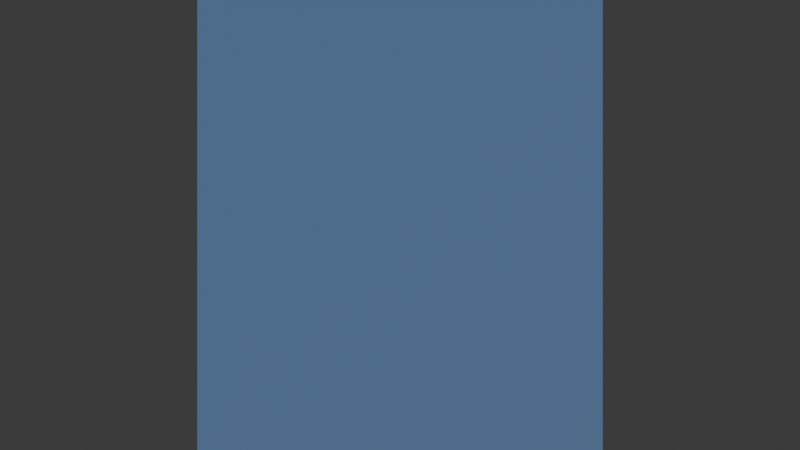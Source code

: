 # Source: blend.blend  (saved by Blender 4.5.91; exported with 4.5.12 LTS)
import bpy
from mathutils import Matrix  # noqa: F401  (used for matrix-valued properties, if any)

bpy.ops.wm.read_factory_settings(use_empty=True)
scene = bpy.context.scene
scene.name = '我的世界'

# ---- collections
col_collection = bpy.data.collections.new('Collection'); scene.collection.children.link(col_collection)

# ---- materials (node trees are filled in below, after node groups)
mat_sand = bpy.data.materials.new('方块_sand')
mat_sand.diffuse_color = (0.8, 0.72, 0.46, 1.0)
mat_stone = bpy.data.materials.new('方块_stone')
mat_stone.diffuse_color = (0.46, 0.48, 0.52, 1.0)
mat_wood = bpy.data.materials.new('方块_wood')
mat_wood.diffuse_color = (0.42, 0.27, 0.12, 1.0)
mat_leaves = bpy.data.materials.new('方块_leaves')
mat_leaves.diffuse_color = (0.16, 0.52, 0.2, 1.0)
mat_player = bpy.data.materials.new('方块_player')
mat_player.diffuse_color = (0.25, 0.45, 0.85, 1.0)
mat_monster = bpy.data.materials.new('方块_monster')
mat_monster.diffuse_color = (0.58, 0.12, 0.12, 1.0)
mat_sheep = bpy.data.materials.new('方块_sheep')
mat_sheep.diffuse_color = (0.92, 0.92, 0.88, 1.0)
mat_x = bpy.data.materials.new('可放置_草方块')
mat_x.diffuse_color = (0.24, 0.6, 0.22, 1.0)
mat_x_1 = bpy.data.materials.new('可放置_石头方块')
mat_x_1.diffuse_color = (0.46, 0.48, 0.52, 1.0)
mat_x_2 = bpy.data.materials.new('可放置_沙子方块')
mat_x_2.diffuse_color = (0.8, 0.72, 0.46, 1.0)
mat_x_3 = bpy.data.materials.new('可放置_木头方块')
mat_x_3.diffuse_color = (0.42, 0.27, 0.12, 1.0)
mat_x_4 = bpy.data.materials.new('可放置_树叶方块')
mat_x_4.diffuse_color = (0.16, 0.52, 0.2, 1.0)

# ---- material node trees
mat_sand.use_nodes = True; mat_sand.node_tree.nodes.clear()
_N = mat_sand.node_tree.nodes; _L = mat_sand.node_tree.links
n0 = _N.new('ShaderNodeBsdfPrincipled'); n0.name = 'Principled BSDF'; n0.location = (-200, 100)
n0.inputs[0].default_value = (0.8, 0.72, 0.46, 1.0)
n0.inputs[2].default_value = 0.9
n1 = _N.new('ShaderNodeOutputMaterial'); n1.name = 'Material Output'; n1.location = (200, 100)
_L.new(n0.outputs[0], n1.inputs[0])
n1.is_active_output = True
mat_stone.use_nodes = True; mat_stone.node_tree.nodes.clear()
_N = mat_stone.node_tree.nodes; _L = mat_stone.node_tree.links
n0 = _N.new('ShaderNodeBsdfPrincipled'); n0.name = 'Principled BSDF'; n0.location = (-200, 100)
n0.inputs[0].default_value = (0.46, 0.48, 0.52, 1.0)
n0.inputs[2].default_value = 0.9
n1 = _N.new('ShaderNodeOutputMaterial'); n1.name = 'Material Output'; n1.location = (200, 100)
_L.new(n0.outputs[0], n1.inputs[0])
n1.is_active_output = True
mat_wood.use_nodes = True; mat_wood.node_tree.nodes.clear()
_N = mat_wood.node_tree.nodes; _L = mat_wood.node_tree.links
n0 = _N.new('ShaderNodeBsdfPrincipled'); n0.name = 'Principled BSDF'; n0.location = (-200, 100)
n0.inputs[0].default_value = (0.42, 0.27, 0.12, 1.0)
n0.inputs[2].default_value = 0.9
n1 = _N.new('ShaderNodeOutputMaterial'); n1.name = 'Material Output'; n1.location = (200, 100)
_L.new(n0.outputs[0], n1.inputs[0])
n1.is_active_output = True
mat_leaves.use_nodes = True; mat_leaves.node_tree.nodes.clear()
_N = mat_leaves.node_tree.nodes; _L = mat_leaves.node_tree.links
n0 = _N.new('ShaderNodeBsdfPrincipled'); n0.name = 'Principled BSDF'; n0.location = (-200, 100)
n0.inputs[0].default_value = (0.16, 0.52, 0.2, 1.0)
n0.inputs[2].default_value = 0.9
n1 = _N.new('ShaderNodeOutputMaterial'); n1.name = 'Material Output'; n1.location = (200, 100)
_L.new(n0.outputs[0], n1.inputs[0])
n1.is_active_output = True
mat_player.use_nodes = True; mat_player.node_tree.nodes.clear()
_N = mat_player.node_tree.nodes; _L = mat_player.node_tree.links
n0 = _N.new('ShaderNodeBsdfPrincipled'); n0.name = 'Principled BSDF'; n0.location = (-200, 100)
n0.inputs[0].default_value = (0.25, 0.45, 0.85, 1.0)
n0.inputs[2].default_value = 0.9
n1 = _N.new('ShaderNodeOutputMaterial'); n1.name = 'Material Output'; n1.location = (200, 100)
_L.new(n0.outputs[0], n1.inputs[0])
n1.is_active_output = True
mat_monster.use_nodes = True; mat_monster.node_tree.nodes.clear()
_N = mat_monster.node_tree.nodes; _L = mat_monster.node_tree.links
n0 = _N.new('ShaderNodeBsdfPrincipled'); n0.name = 'Principled BSDF'; n0.location = (-200, 100)
n0.inputs[0].default_value = (0.58, 0.12, 0.12, 1.0)
n0.inputs[2].default_value = 0.9
n1 = _N.new('ShaderNodeOutputMaterial'); n1.name = 'Material Output'; n1.location = (200, 100)
_L.new(n0.outputs[0], n1.inputs[0])
n1.is_active_output = True
mat_sheep.use_nodes = True; mat_sheep.node_tree.nodes.clear()
_N = mat_sheep.node_tree.nodes; _L = mat_sheep.node_tree.links
n0 = _N.new('ShaderNodeBsdfPrincipled'); n0.name = 'Principled BSDF'; n0.location = (-200, 100)
n0.inputs[0].default_value = (0.92, 0.92, 0.88, 1.0)
n0.inputs[2].default_value = 0.9
n1 = _N.new('ShaderNodeOutputMaterial'); n1.name = 'Material Output'; n1.location = (200, 100)
_L.new(n0.outputs[0], n1.inputs[0])
n1.is_active_output = True
mat_x.use_nodes = True; mat_x.node_tree.nodes.clear()
_N = mat_x.node_tree.nodes; _L = mat_x.node_tree.links
n0 = _N.new('ShaderNodeBsdfPrincipled'); n0.name = 'Principled BSDF'; n0.location = (-200, 100)
n0.inputs[0].default_value = (0.24, 0.6, 0.22, 1.0)
n0.inputs[2].default_value = 0.9
n1 = _N.new('ShaderNodeOutputMaterial'); n1.name = 'Material Output'; n1.location = (200, 100)
_L.new(n0.outputs[0], n1.inputs[0])
n1.is_active_output = True
mat_x_1.use_nodes = True; mat_x_1.node_tree.nodes.clear()
_N = mat_x_1.node_tree.nodes; _L = mat_x_1.node_tree.links
n0 = _N.new('ShaderNodeBsdfPrincipled'); n0.name = 'Principled BSDF'; n0.location = (-200, 100)
n0.inputs[0].default_value = (0.46, 0.48, 0.52, 1.0)
n0.inputs[2].default_value = 0.9
n1 = _N.new('ShaderNodeOutputMaterial'); n1.name = 'Material Output'; n1.location = (200, 100)
_L.new(n0.outputs[0], n1.inputs[0])
n1.is_active_output = True
mat_x_2.use_nodes = True; mat_x_2.node_tree.nodes.clear()
_N = mat_x_2.node_tree.nodes; _L = mat_x_2.node_tree.links
n0 = _N.new('ShaderNodeBsdfPrincipled'); n0.name = 'Principled BSDF'; n0.location = (-200, 100)
n0.inputs[0].default_value = (0.8, 0.72, 0.46, 1.0)
n0.inputs[2].default_value = 0.9
n1 = _N.new('ShaderNodeOutputMaterial'); n1.name = 'Material Output'; n1.location = (200, 100)
_L.new(n0.outputs[0], n1.inputs[0])
n1.is_active_output = True
mat_x_3.use_nodes = True; mat_x_3.node_tree.nodes.clear()
_N = mat_x_3.node_tree.nodes; _L = mat_x_3.node_tree.links
n0 = _N.new('ShaderNodeBsdfPrincipled'); n0.name = 'Principled BSDF'; n0.location = (-200, 100)
n0.inputs[0].default_value = (0.42, 0.27, 0.12, 1.0)
n0.inputs[2].default_value = 0.9
n1 = _N.new('ShaderNodeOutputMaterial'); n1.name = 'Material Output'; n1.location = (200, 100)
_L.new(n0.outputs[0], n1.inputs[0])
n1.is_active_output = True
mat_x_4.use_nodes = True; mat_x_4.node_tree.nodes.clear()
_N = mat_x_4.node_tree.nodes; _L = mat_x_4.node_tree.links
n0 = _N.new('ShaderNodeBsdfPrincipled'); n0.name = 'Principled BSDF'; n0.location = (-200, 100)
n0.inputs[0].default_value = (0.16, 0.52, 0.2, 1.0)
n0.inputs[2].default_value = 0.9
n1 = _N.new('ShaderNodeOutputMaterial'); n1.name = 'Material Output'; n1.location = (200, 100)
_L.new(n0.outputs[0], n1.inputs[0])
n1.is_active_output = True

# ---- world
world_world = bpy.data.worlds.new('World'); scene.world = world_world
world_world.use_nodes = True; world_world.node_tree.nodes.clear()
_N = world_world.node_tree.nodes; _L = world_world.node_tree.links
n0 = _N.new('ShaderNodeOutputWorld'); n0.name = 'World Output'; n0.location = (200, 100)
n1 = _N.new('ShaderNodeBackground'); n1.name = 'Background'; n1.location = (-200, 100)
n1.inputs[0].default_value = (0.05088, 0.05088, 0.05088, 1.0)
_L.new(n1.outputs[0], n0.inputs[0])
n0.is_active_output = True
world_world.color = (0.05088, 0.05088, 0.05088)
world_world.sun_shadow_jitter_overblur = 0.0

# ---- cameras
cam_x = bpy.data.cameras.new('第一人称相机数据')
cam_x.clip_start = 0.05
cam_x.clip_end = 200.0
cam_x.lens = 23.46
cam_x_1 = bpy.data.cameras.new('第三人称相机数据')
cam_x_1.clip_start = 0.05
cam_x_1.clip_end = 200.0
cam_x_1.lens = 23.46

# ---- lights
light_x = bpy.data.lights.new('太阳光数据', 'SUN')
light_x.energy = 1.2

# ---- meshes
me_sand = bpy.data.meshes.new('方块网格_sand')
me_sand.from_pydata([(-0.5, -0.5, -0.5), (0.5, -0.5, -0.5), (0.5, 0.5, -0.5), (-0.5, 0.5, -0.5), (-0.5, -0.5, 0.5), (0.5, -0.5, 0.5), (0.5, 0.5, 0.5), (-0.5, 0.5, 0.5)], [], [(0, 1, 2, 3), (4, 7, 6, 5), (0, 4, 5, 1), (1, 5, 6, 2), (2, 6, 7, 3), (3, 7, 4, 0)])
me_sand.materials.append(mat_sand)
me_sand.update()
me_stone = bpy.data.meshes.new('方块网格_stone')
me_stone.from_pydata([(-0.5, -0.5, -0.5), (0.5, -0.5, -0.5), (0.5, 0.5, -0.5), (-0.5, 0.5, -0.5), (-0.5, -0.5, 0.5), (0.5, -0.5, 0.5), (0.5, 0.5, 0.5), (-0.5, 0.5, 0.5)], [], [(0, 1, 2, 3), (4, 7, 6, 5), (0, 4, 5, 1), (1, 5, 6, 2), (2, 6, 7, 3), (3, 7, 4, 0)])
me_stone.materials.append(mat_stone)
me_stone.update()
me_wood = bpy.data.meshes.new('方块网格_wood')
me_wood.from_pydata([(-0.5, -0.5, -0.5), (0.5, -0.5, -0.5), (0.5, 0.5, -0.5), (-0.5, 0.5, -0.5), (-0.5, -0.5, 0.5), (0.5, -0.5, 0.5), (0.5, 0.5, 0.5), (-0.5, 0.5, 0.5)], [], [(0, 1, 2, 3), (4, 7, 6, 5), (0, 4, 5, 1), (1, 5, 6, 2), (2, 6, 7, 3), (3, 7, 4, 0)])
me_wood.materials.append(mat_wood)
me_wood.update()
me_leaves = bpy.data.meshes.new('方块网格_leaves')
me_leaves.from_pydata([(-0.5, -0.5, -0.5), (0.5, -0.5, -0.5), (0.5, 0.5, -0.5), (-0.5, 0.5, -0.5), (-0.5, -0.5, 0.5), (0.5, -0.5, 0.5), (0.5, 0.5, 0.5), (-0.5, 0.5, 0.5)], [], [(0, 1, 2, 3), (4, 7, 6, 5), (0, 4, 5, 1), (1, 5, 6, 2), (2, 6, 7, 3), (3, 7, 4, 0)])
me_leaves.materials.append(mat_leaves)
me_leaves.update()
me_x = bpy.data.meshes.new('玩家网格')
me_x.from_pydata([(-0.35, -0.85, 0.0), (0.35, -0.85, 0.0), (0.35, 0.85, 0.0), (-0.35, 0.85, 0.0), (-0.35, -0.85, 0.7), (0.35, -0.85, 0.7), (0.35, 0.85, 0.7), (-0.35, 0.85, 0.7)], [], [(0, 1, 2, 3), (4, 7, 6, 5), (0, 4, 5, 1), (1, 5, 6, 2), (2, 6, 7, 3), (3, 7, 4, 0)])
me_x.materials.append(mat_player)
me_x.update()
me_x_1 = bpy.data.meshes.new('怪物网格')
me_x_1.from_pydata([(-0.35, -0.7, 0.0), (0.35, -0.7, 0.0), (0.35, 0.7, 0.0), (-0.35, 0.7, 0.0), (-0.35, -0.7, 0.7), (0.35, -0.7, 0.7), (0.35, 0.7, 0.7), (-0.35, 0.7, 0.7)], [], [(0, 1, 2, 3), (4, 7, 6, 5), (0, 4, 5, 1), (1, 5, 6, 2), (2, 6, 7, 3), (3, 7, 4, 0)])
me_x_1.materials.append(mat_monster)
me_x_1.update()
me_x_2 = bpy.data.meshes.new('羊网格')
me_x_2.from_pydata([(-0.4, -0.45, 0.0), (0.4, -0.45, 0.0), (0.4, 0.45, 0.0), (-0.4, 0.45, 0.0), (-0.4, -0.45, 1.2), (0.4, -0.45, 1.2), (0.4, 0.45, 1.2), (-0.4, 0.45, 1.2)], [], [(0, 1, 2, 3), (4, 7, 6, 5), (0, 4, 5, 1), (1, 5, 6, 2), (2, 6, 7, 3), (3, 7, 4, 0)])
me_x_2.materials.append(mat_sheep)
me_x_2.update()
me_x_3 = bpy.data.meshes.new('可放置_草方块网格')
me_x_3.from_pydata([(-0.5, -0.5, 0.0), (0.5, -0.5, 0.0), (0.5, 0.5, 0.0), (-0.5, 0.5, 0.0), (-0.5, -0.5, 1.0), (0.5, -0.5, 1.0), (0.5, 0.5, 1.0), (-0.5, 0.5, 1.0)], [], [(0, 1, 2, 3), (4, 7, 6, 5), (0, 4, 5, 1), (1, 5, 6, 2), (2, 6, 7, 3), (3, 7, 4, 0)])
me_x_3.materials.append(mat_x)
me_x_3.update()
me_x_4 = bpy.data.meshes.new('可放置_石头方块网格')
me_x_4.from_pydata([(-0.5, -0.5, 0.0), (0.5, -0.5, 0.0), (0.5, 0.5, 0.0), (-0.5, 0.5, 0.0), (-0.5, -0.5, 1.0), (0.5, -0.5, 1.0), (0.5, 0.5, 1.0), (-0.5, 0.5, 1.0)], [], [(0, 1, 2, 3), (4, 7, 6, 5), (0, 4, 5, 1), (1, 5, 6, 2), (2, 6, 7, 3), (3, 7, 4, 0)])
me_x_4.materials.append(mat_x_1)
me_x_4.update()
me_x_5 = bpy.data.meshes.new('可放置_沙子方块网格')
me_x_5.from_pydata([(-0.5, -0.5, 0.0), (0.5, -0.5, 0.0), (0.5, 0.5, 0.0), (-0.5, 0.5, 0.0), (-0.5, -0.5, 1.0), (0.5, -0.5, 1.0), (0.5, 0.5, 1.0), (-0.5, 0.5, 1.0)], [], [(0, 1, 2, 3), (4, 7, 6, 5), (0, 4, 5, 1), (1, 5, 6, 2), (2, 6, 7, 3), (3, 7, 4, 0)])
me_x_5.materials.append(mat_x_2)
me_x_5.update()
me_x_6 = bpy.data.meshes.new('可放置_木头方块网格')
me_x_6.from_pydata([(-0.5, -0.5, 0.0), (0.5, -0.5, 0.0), (0.5, 0.5, 0.0), (-0.5, 0.5, 0.0), (-0.5, -0.5, 1.0), (0.5, -0.5, 1.0), (0.5, 0.5, 1.0), (-0.5, 0.5, 1.0)], [], [(0, 1, 2, 3), (4, 7, 6, 5), (0, 4, 5, 1), (1, 5, 6, 2), (2, 6, 7, 3), (3, 7, 4, 0)])
me_x_6.materials.append(mat_x_3)
me_x_6.update()
me_x_7 = bpy.data.meshes.new('可放置_树叶方块网格')
me_x_7.from_pydata([(-0.5, -0.5, 0.0), (0.5, -0.5, 0.0), (0.5, 0.5, 0.0), (-0.5, 0.5, 0.0), (-0.5, -0.5, 1.0), (0.5, -0.5, 1.0), (0.5, 0.5, 1.0), (-0.5, 0.5, 1.0)], [], [(0, 1, 2, 3), (4, 7, 6, 5), (0, 4, 5, 1), (1, 5, 6, 2), (2, 6, 7, 3), (3, 7, 4, 0)])
me_x_7.materials.append(mat_x_4)
me_x_7.update()

# ---- objects
ob_blocks = bpy.data.objects.new('Blocks', None)
ob_sand_1__4 = bpy.data.objects.new('Sand_1_-4', me_sand)
ob_sand_1__3 = bpy.data.objects.new('Sand_1_-3', me_sand)
ob_sand_1__2 = bpy.data.objects.new('Sand_1_-2', me_sand)
ob_sand_2__4 = bpy.data.objects.new('Sand_2_-4', me_sand)
ob_sand_2__3 = bpy.data.objects.new('Sand_2_-3', me_sand)
ob_sand_2__2 = bpy.data.objects.new('Sand_2_-2', me_sand)
ob_sand_3__4 = bpy.data.objects.new('Sand_3_-4', me_sand)
ob_sand_3__3 = bpy.data.objects.new('Sand_3_-3', me_sand)
ob_sand_3__2 = bpy.data.objects.new('Sand_3_-2', me_sand)
ob_stone_2_2 = bpy.data.objects.new('Stone_2_2', me_stone)
ob_stone_2_3 = bpy.data.objects.new('Stone_2_3', me_stone)
ob_stone_2_4 = bpy.data.objects.new('Stone_2_4', me_stone)
ob_stone_3_2 = bpy.data.objects.new('Stone_3_2', me_stone)
ob_stone_3_3 = bpy.data.objects.new('Stone_3_3', me_stone)
ob_stone_3_4 = bpy.data.objects.new('Stone_3_4', me_stone)
ob_stone_4_2 = bpy.data.objects.new('Stone_4_2', me_stone)
ob_stone_4_3 = bpy.data.objects.new('Stone_4_3', me_stone)
ob_stone_4_4 = bpy.data.objects.new('Stone_4_4', me_stone)
ob_treetrunk_0 = bpy.data.objects.new('TreeTrunk_0', me_wood)
ob_treetrunk_1 = bpy.data.objects.new('TreeTrunk_1', me_wood)
ob_treetrunk_2 = bpy.data.objects.new('TreeTrunk_2', me_wood)
ob_leafa__1__1 = bpy.data.objects.new('LeafA_-1_-1', me_leaves)
ob_leafa__1_0 = bpy.data.objects.new('LeafA_-1_0', me_leaves)
ob_leafa__1_1 = bpy.data.objects.new('LeafA_-1_1', me_leaves)
ob_leafa_0__1 = bpy.data.objects.new('LeafA_0_-1', me_leaves)
ob_leafa_0_0 = bpy.data.objects.new('LeafA_0_0', me_leaves)
ob_leafa_0_1 = bpy.data.objects.new('LeafA_0_1', me_leaves)
ob_leafa_1__1 = bpy.data.objects.new('LeafA_1_-1', me_leaves)
ob_leafa_1_0 = bpy.data.objects.new('LeafA_1_0', me_leaves)
ob_leafa_1_1 = bpy.data.objects.new('LeafA_1_1', me_leaves)
ob_leafb__1__1 = bpy.data.objects.new('LeafB_-1_-1', me_leaves)
ob_leafb__1_0 = bpy.data.objects.new('LeafB_-1_0', me_leaves)
ob_leafb__1_1 = bpy.data.objects.new('LeafB_-1_1', me_leaves)
ob_leafb_0__1 = bpy.data.objects.new('LeafB_0_-1', me_leaves)
ob_leafb_0_1 = bpy.data.objects.new('LeafB_0_1', me_leaves)
ob_leafb_1__1 = bpy.data.objects.new('LeafB_1_-1', me_leaves)
ob_leafb_1_0 = bpy.data.objects.new('LeafB_1_0', me_leaves)
ob_leafb_1_1 = bpy.data.objects.new('LeafB_1_1', me_leaves)
ob_pillar = bpy.data.objects.new('Pillar', me_stone)
ob_pillar2 = bpy.data.objects.new('Pillar2', me_stone)
ob_archl = bpy.data.objects.new('ArchL', me_wood)
ob_archr = bpy.data.objects.new('ArchR', me_wood)
ob_archtop = bpy.data.objects.new('ArchTop', me_wood)
ob_player = bpy.data.objects.new('Player', me_x)
ob_x = bpy.data.objects.new('第一人称相机', cam_x)
ob_x_1 = bpy.data.objects.new('第三人称相机', cam_x_1)
ob_monsters = bpy.data.objects.new('Monsters', None)
ob_1 = bpy.data.objects.new('怪物1', me_x_1)
ob_2 = bpy.data.objects.new('怪物2', me_x_1)
ob_3 = bpy.data.objects.new('怪物3', me_x_1)
ob_1_1 = bpy.data.objects.new('羊1', me_x_2)
ob_2_1 = bpy.data.objects.new('羊2', me_x_2)
ob_x_2 = bpy.data.objects.new('资产源', None)
ob_x_3 = bpy.data.objects.new('草方块_源', me_x_3)
ob_x_4 = bpy.data.objects.new('石头方块_源', me_x_4)
ob_x_5 = bpy.data.objects.new('沙子方块_源', me_x_5)
ob_x_6 = bpy.data.objects.new('木头方块_源', me_x_6)
ob_x_7 = bpy.data.objects.new('树叶方块_源', me_x_7)
ob_sun = bpy.data.objects.new('Sun', light_x)

# ---- transforms, parenting, visibility, modifiers, constraints
ob_blocks.location = (0.0, 0.0, 0.0)
ob_sand_1__4.parent = ob_blocks
ob_sand_1__4.location = (1.5, 3.5, 1.5)
ob_sand_1__3.parent = ob_blocks
ob_sand_1__3.location = (1.5, 2.5, 1.5)
ob_sand_1__2.parent = ob_blocks
ob_sand_1__2.location = (1.5, 1.5, 1.5)
ob_sand_2__4.parent = ob_blocks
ob_sand_2__4.location = (2.5, 3.5, 1.5)
ob_sand_2__3.parent = ob_blocks
ob_sand_2__3.location = (2.5, 2.5, 1.5)
ob_sand_2__2.parent = ob_blocks
ob_sand_2__2.location = (2.5, 1.5, 1.5)
ob_sand_3__4.parent = ob_blocks
ob_sand_3__4.location = (3.5, 3.5, 1.5)
ob_sand_3__3.parent = ob_blocks
ob_sand_3__3.location = (3.5, 2.5, 1.5)
ob_sand_3__2.parent = ob_blocks
ob_sand_3__2.location = (3.5, 1.5, 1.5)
ob_stone_2_2.parent = ob_blocks
ob_stone_2_2.location = (2.5, -2.5, 1.5)
ob_stone_2_3.parent = ob_blocks
ob_stone_2_3.location = (2.5, -3.5, 1.5)
ob_stone_2_4.parent = ob_blocks
ob_stone_2_4.location = (2.5, -4.5, 1.5)
ob_stone_3_2.parent = ob_blocks
ob_stone_3_2.location = (3.5, -2.5, 1.5)
ob_stone_3_3.parent = ob_blocks
ob_stone_3_3.location = (3.5, -3.5, 1.5)
ob_stone_3_4.parent = ob_blocks
ob_stone_3_4.location = (3.5, -4.5, 1.5)
ob_stone_4_2.parent = ob_blocks
ob_stone_4_2.location = (4.5, -2.5, 1.5)
ob_stone_4_3.parent = ob_blocks
ob_stone_4_3.location = (4.5, -3.5, 1.5)
ob_stone_4_4.parent = ob_blocks
ob_stone_4_4.location = (4.5, -4.5, 1.5)
ob_treetrunk_0.parent = ob_blocks
ob_treetrunk_0.location = (-3.5, 3.5, 1.5)
ob_treetrunk_1.parent = ob_blocks
ob_treetrunk_1.location = (-3.5, 3.5, 2.5)
ob_treetrunk_2.parent = ob_blocks
ob_treetrunk_2.location = (-3.5, 3.5, 3.5)
ob_leafa__1__1.parent = ob_blocks
ob_leafa__1__1.location = (-4.5, 4.5, 4.5)
ob_leafa__1_0.parent = ob_blocks
ob_leafa__1_0.location = (-4.5, 3.5, 4.5)
ob_leafa__1_1.parent = ob_blocks
ob_leafa__1_1.location = (-4.5, 2.5, 4.5)
ob_leafa_0__1.parent = ob_blocks
ob_leafa_0__1.location = (-3.5, 4.5, 4.5)
ob_leafa_0_0.parent = ob_blocks
ob_leafa_0_0.location = (-3.5, 3.5, 4.5)
ob_leafa_0_1.parent = ob_blocks
ob_leafa_0_1.location = (-3.5, 2.5, 4.5)
ob_leafa_1__1.parent = ob_blocks
ob_leafa_1__1.location = (-2.5, 4.5, 4.5)
ob_leafa_1_0.parent = ob_blocks
ob_leafa_1_0.location = (-2.5, 3.5, 4.5)
ob_leafa_1_1.parent = ob_blocks
ob_leafa_1_1.location = (-2.5, 2.5, 4.5)
ob_leafb__1__1.parent = ob_blocks
ob_leafb__1__1.location = (-4.5, 4.5, 5.5)
ob_leafb__1_0.parent = ob_blocks
ob_leafb__1_0.location = (-4.5, 3.5, 5.5)
ob_leafb__1_1.parent = ob_blocks
ob_leafb__1_1.location = (-4.5, 2.5, 5.5)
ob_leafb_0__1.parent = ob_blocks
ob_leafb_0__1.location = (-3.5, 4.5, 5.5)
ob_leafb_0_1.parent = ob_blocks
ob_leafb_0_1.location = (-3.5, 2.5, 5.5)
ob_leafb_1__1.parent = ob_blocks
ob_leafb_1__1.location = (-2.5, 4.5, 5.5)
ob_leafb_1_0.parent = ob_blocks
ob_leafb_1_0.location = (-2.5, 3.5, 5.5)
ob_leafb_1_1.parent = ob_blocks
ob_leafb_1_1.location = (-2.5, 2.5, 5.5)
ob_pillar.parent = ob_blocks
ob_pillar.location = (4.5, 2.5, 1.5)
ob_pillar2.parent = ob_blocks
ob_pillar2.location = (4.5, 2.5, 2.5)
ob_archl.parent = ob_blocks
ob_archl.location = (-1.5, -4.5, 1.5)
ob_archr.parent = ob_blocks
ob_archr.location = (0.5, -4.5, 1.5)
ob_archtop.parent = ob_blocks
ob_archtop.location = (-0.5, -4.5, 2.5)
ob_player.location = (0.5, -0.5, 1.0)
ob_x.parent = ob_player
ob_x.location = (0.0, 0.0, 1.6)
ob_x_1.parent = ob_player
ob_x_1.location = (0.0, -3.5, 1.2)
ob_monsters.location = (0.0, 0.0, 0.0)
ob_1.parent = ob_monsters
ob_1.location = (2.0, 3.0, 1.0)
ob_2.parent = ob_monsters
ob_2.location = (4.0, 5.0, 1.0)
ob_3.parent = ob_monsters
ob_3.location = (-1.5, 4.0, 1.0)
ob_1_1.parent = ob_monsters
ob_1_1.location = (6.0, -2.0, 1.0)
ob_2_1.parent = ob_monsters
ob_2_1.location = (-6.0, -3.0, 1.0)
ob_x_2.location = (0.0, -0.0, -40.0)
ob_x_3.parent = ob_x_2
ob_x_3.location = (0.0, 0.0, 0.0)
ob_x_4.parent = ob_x_2
ob_x_4.location = (2.0, 0.0, 0.0)
ob_x_5.parent = ob_x_2
ob_x_5.location = (4.0, 0.0, 0.0)
ob_x_6.parent = ob_x_2
ob_x_6.location = (6.0, 0.0, 0.0)
ob_x_7.parent = ob_x_2
ob_x_7.location = (8.0, 0.0, 0.0)
ob_sun.location = (0.0, 0.0, 0.0)
ob_sun.rotation_euler = (0.8378, 0.2094, 0.4887)

# ---- collection membership
scene.collection.objects.link(ob_blocks)
scene.collection.objects.link(ob_sand_1__4)
scene.collection.objects.link(ob_sand_1__3)
scene.collection.objects.link(ob_sand_1__2)
scene.collection.objects.link(ob_sand_2__4)
scene.collection.objects.link(ob_sand_2__3)
scene.collection.objects.link(ob_sand_2__2)
scene.collection.objects.link(ob_sand_3__4)
scene.collection.objects.link(ob_sand_3__3)
scene.collection.objects.link(ob_sand_3__2)
scene.collection.objects.link(ob_stone_2_2)
scene.collection.objects.link(ob_stone_2_3)
scene.collection.objects.link(ob_stone_2_4)
scene.collection.objects.link(ob_stone_3_2)
scene.collection.objects.link(ob_stone_3_3)
scene.collection.objects.link(ob_stone_3_4)
scene.collection.objects.link(ob_stone_4_2)
scene.collection.objects.link(ob_stone_4_3)
scene.collection.objects.link(ob_stone_4_4)
scene.collection.objects.link(ob_treetrunk_0)
scene.collection.objects.link(ob_treetrunk_1)
scene.collection.objects.link(ob_treetrunk_2)
scene.collection.objects.link(ob_leafa__1__1)
scene.collection.objects.link(ob_leafa__1_0)
scene.collection.objects.link(ob_leafa__1_1)
scene.collection.objects.link(ob_leafa_0__1)
scene.collection.objects.link(ob_leafa_0_0)
scene.collection.objects.link(ob_leafa_0_1)
scene.collection.objects.link(ob_leafa_1__1)
scene.collection.objects.link(ob_leafa_1_0)
scene.collection.objects.link(ob_leafa_1_1)
scene.collection.objects.link(ob_leafb__1__1)
scene.collection.objects.link(ob_leafb__1_0)
scene.collection.objects.link(ob_leafb__1_1)
scene.collection.objects.link(ob_leafb_0__1)
scene.collection.objects.link(ob_leafb_0_1)
scene.collection.objects.link(ob_leafb_1__1)
scene.collection.objects.link(ob_leafb_1_0)
scene.collection.objects.link(ob_leafb_1_1)
scene.collection.objects.link(ob_pillar)
scene.collection.objects.link(ob_pillar2)
scene.collection.objects.link(ob_archl)
scene.collection.objects.link(ob_archr)
scene.collection.objects.link(ob_archtop)
scene.collection.objects.link(ob_player)
scene.collection.objects.link(ob_x)
scene.collection.objects.link(ob_x_1)
scene.collection.objects.link(ob_monsters)
scene.collection.objects.link(ob_1)
scene.collection.objects.link(ob_2)
scene.collection.objects.link(ob_3)
scene.collection.objects.link(ob_1_1)
scene.collection.objects.link(ob_2_1)
scene.collection.objects.link(ob_x_2)
scene.collection.objects.link(ob_x_3)
scene.collection.objects.link(ob_x_4)
scene.collection.objects.link(ob_x_5)
scene.collection.objects.link(ob_x_6)
scene.collection.objects.link(ob_x_7)
scene.collection.objects.link(ob_sun)

# ---- scene / render settings (as saved in the file)
scene.camera = ob_x
scene.frame_start = 1; scene.frame_end = 250; scene.frame_set(1)
scene.render.engine = 'BLENDER_EEVEE_NEXT'
bpy.context.view_layer.update()
